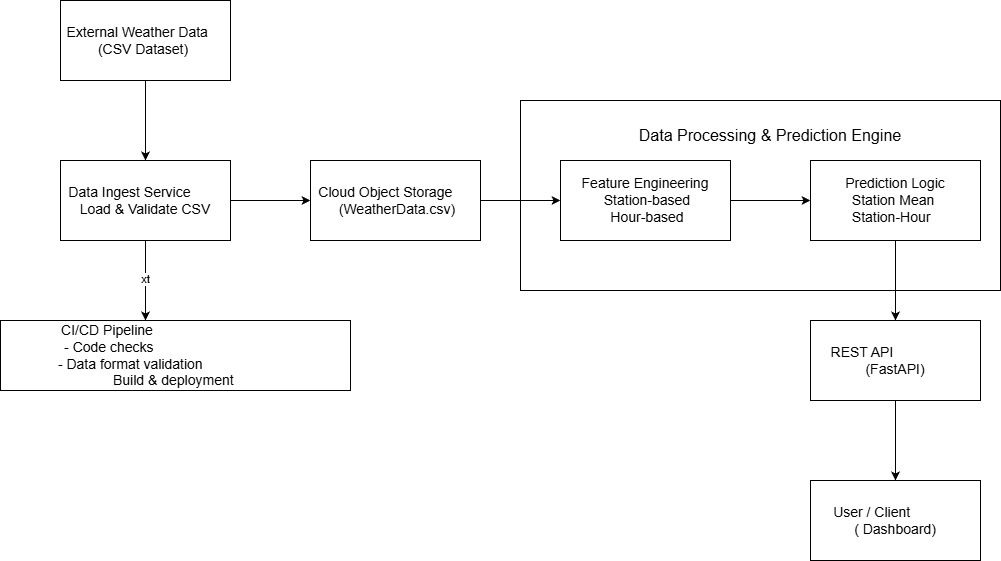

The diagram above was exported from draw.io. Its source (the exported page's mxGraphModel, read from the mxfile embedded in the PNG):
<mxGraphModel dx="1042" dy="721" grid="1" gridSize="10" guides="1" tooltips="1" connect="1" arrows="1" fold="1" page="1" pageScale="1" pageWidth="1169" pageHeight="827" math="0" shadow="0">
  <root>
    <mxCell id="0" />
    <mxCell id="1" parent="0" />
    <mxCell id="E0BISRHH_t7YzBU8Iba4-3" edge="1" parent="1" source="E0BISRHH_t7YzBU8Iba4-1" style="edgeStyle=orthogonalEdgeStyle;rounded=0;orthogonalLoop=1;jettySize=auto;html=1;" target="E0BISRHH_t7YzBU8Iba4-2" value="">
      <mxGeometry relative="1" as="geometry" />
    </mxCell>
    <mxCell id="E0BISRHH_t7YzBU8Iba4-1" parent="1" style="rounded=0;whiteSpace=wrap;html=1;" value="&lt;div&gt;&lt;font style=&quot;font-size: 14px;&quot;&gt;&amp;nbsp;External Weather Data&amp;nbsp; &amp;nbsp; &amp;nbsp; &lt;span style=&quot;background-color: transparent; color: light-dark(rgb(0, 0, 0), rgb(255, 255, 255));&quot;&gt;(CSV Dataset)&amp;nbsp;&lt;/span&gt;&lt;/font&gt;&lt;/div&gt;" vertex="1">
      <mxGeometry height="80" width="170" x="70" y="40" as="geometry" />
    </mxCell>
    <mxCell id="E0BISRHH_t7YzBU8Iba4-5" edge="1" parent="1" source="E0BISRHH_t7YzBU8Iba4-2" style="edgeStyle=orthogonalEdgeStyle;rounded=0;orthogonalLoop=1;jettySize=auto;html=1;" target="E0BISRHH_t7YzBU8Iba4-4" value="">
      <mxGeometry relative="1" as="geometry" />
    </mxCell>
    <mxCell id="E0BISRHH_t7YzBU8Iba4-15" edge="1" parent="1" source="E0BISRHH_t7YzBU8Iba4-2" style="edgeStyle=orthogonalEdgeStyle;rounded=0;orthogonalLoop=1;jettySize=auto;html=1;" target="E0BISRHH_t7YzBU8Iba4-14" value="">
      <mxGeometry relative="1" as="geometry">
        <Array as="points">
          <mxPoint x="150" y="280" />
          <mxPoint x="150" y="280" />
        </Array>
      </mxGeometry>
    </mxCell>
    <mxCell id="E0BISRHH_t7YzBU8Iba4-16" connectable="0" parent="E0BISRHH_t7YzBU8Iba4-15" style="edgeLabel;html=1;align=center;verticalAlign=middle;resizable=0;points=[];" value="xt" vertex="1">
      <mxGeometry relative="1" x="-0.0507" y="-1" as="geometry">
        <mxPoint as="offset" />
      </mxGeometry>
    </mxCell>
    <mxCell id="E0BISRHH_t7YzBU8Iba4-2" parent="1" style="rounded=0;whiteSpace=wrap;html=1;" value="&lt;font style=&quot;font-size: 14px;&quot;&gt;Data Ingest Service&amp;nbsp; &amp;nbsp; &amp;nbsp; &amp;nbsp;&amp;nbsp;&lt;/font&gt;&lt;div&gt;&lt;font style=&quot;font-size: 14px;&quot;&gt;Load &amp;amp; Validate CSV&lt;/font&gt;&lt;/div&gt;" vertex="1">
      <mxGeometry height="80" width="170" x="70" y="200" as="geometry" />
    </mxCell>
    <mxCell id="E0BISRHH_t7YzBU8Iba4-4" parent="1" style="rounded=0;whiteSpace=wrap;html=1;" value="&lt;div&gt;&lt;font style=&quot;font-size: 14px;&quot;&gt;Cloud Object Storage&amp;nbsp; &amp;nbsp; &amp;nbsp; &amp;nbsp;&lt;span style=&quot;background-color: transparent; color: light-dark(rgb(0, 0, 0), rgb(255, 255, 255));&quot;&gt;(WeatherData.csv)&lt;/span&gt;&lt;/font&gt;&lt;/div&gt;" vertex="1">
      <mxGeometry height="80" width="170" x="320" y="200" as="geometry" />
    </mxCell>
    <mxCell id="E0BISRHH_t7YzBU8Iba4-17" parent="1" style="rounded=0;whiteSpace=wrap;html=1;" value="" vertex="1">
      <mxGeometry height="190" width="480" x="530" y="140" as="geometry" />
    </mxCell>
    <mxCell id="E0BISRHH_t7YzBU8Iba4-7" edge="1" parent="1" source="E0BISRHH_t7YzBU8Iba4-4" style="edgeStyle=orthogonalEdgeStyle;rounded=0;orthogonalLoop=1;jettySize=auto;html=1;" target="E0BISRHH_t7YzBU8Iba4-6" value="">
      <mxGeometry relative="1" as="geometry" />
    </mxCell>
    <mxCell id="E0BISRHH_t7YzBU8Iba4-9" edge="1" parent="1" source="E0BISRHH_t7YzBU8Iba4-6" style="edgeStyle=orthogonalEdgeStyle;rounded=0;orthogonalLoop=1;jettySize=auto;html=1;" target="E0BISRHH_t7YzBU8Iba4-8" value="">
      <mxGeometry relative="1" as="geometry" />
    </mxCell>
    <mxCell id="E0BISRHH_t7YzBU8Iba4-6" parent="1" style="rounded=0;whiteSpace=wrap;html=1;" value="&lt;font style=&quot;font-size: 14px;&quot;&gt;Feature Engineering&lt;/font&gt;&lt;div&gt;&lt;font style=&quot;font-size: 14px;&quot;&gt;&amp;nbsp;Station-based&lt;/font&gt;&lt;/div&gt;&lt;div&gt;&lt;font style=&quot;font-size: 14px;&quot;&gt;&amp;nbsp;Hour-based&lt;/font&gt;&lt;/div&gt;" vertex="1">
      <mxGeometry height="80" width="170" x="570" y="200" as="geometry" />
    </mxCell>
    <mxCell id="E0BISRHH_t7YzBU8Iba4-11" edge="1" parent="1" source="E0BISRHH_t7YzBU8Iba4-8" style="edgeStyle=orthogonalEdgeStyle;rounded=0;orthogonalLoop=1;jettySize=auto;html=1;" target="E0BISRHH_t7YzBU8Iba4-10" value="">
      <mxGeometry relative="1" as="geometry" />
    </mxCell>
    <mxCell id="E0BISRHH_t7YzBU8Iba4-8" parent="1" style="rounded=0;whiteSpace=wrap;html=1;" value="&lt;font style=&quot;font-size: 14px;&quot;&gt;Prediction Logic&lt;/font&gt;&lt;div&gt;&lt;font style=&quot;font-size: 14px;&quot;&gt;Station Mean&amp;nbsp;&lt;/font&gt;&lt;/div&gt;&lt;div&gt;&lt;font style=&quot;font-size: 14px;&quot;&gt;Station-Hour&amp;nbsp;&amp;nbsp;&lt;/font&gt;&lt;/div&gt;" vertex="1">
      <mxGeometry height="80" width="170" x="820" y="200" as="geometry" />
    </mxCell>
    <mxCell id="E0BISRHH_t7YzBU8Iba4-13" edge="1" parent="1" source="E0BISRHH_t7YzBU8Iba4-10" style="edgeStyle=orthogonalEdgeStyle;rounded=0;orthogonalLoop=1;jettySize=auto;html=1;" target="E0BISRHH_t7YzBU8Iba4-12" value="">
      <mxGeometry relative="1" as="geometry" />
    </mxCell>
    <mxCell id="E0BISRHH_t7YzBU8Iba4-10" parent="1" style="rounded=0;whiteSpace=wrap;html=1;" value="&lt;div&gt;&lt;font style=&quot;font-size: 14px;&quot;&gt;REST API&amp;nbsp; &amp;nbsp; &amp;nbsp; &amp;nbsp; &amp;nbsp; &amp;nbsp; &amp;nbsp; &amp;nbsp; &amp;nbsp;&lt;/font&gt;&lt;/div&gt;&lt;div&gt;&lt;span style=&quot;background-color: transparent; color: light-dark(rgb(0, 0, 0), rgb(255, 255, 255));&quot;&gt;&lt;font style=&quot;font-size: 14px;&quot;&gt;&amp;nbsp;(FastAPI)&amp;nbsp;&lt;/font&gt;&lt;/span&gt;&lt;/div&gt;" vertex="1">
      <mxGeometry height="80" width="170" x="820" y="360" as="geometry" />
    </mxCell>
    <mxCell id="E0BISRHH_t7YzBU8Iba4-12" parent="1" style="rounded=0;whiteSpace=wrap;html=1;" value="&lt;div&gt;&lt;font style=&quot;font-size: 14px;&quot;&gt;&amp;nbsp;User / Client&amp;nbsp; &amp;nbsp; &amp;nbsp; &amp;nbsp; &amp;nbsp; &amp;nbsp; &amp;nbsp; (&lt;span style=&quot;background-color: transparent; color: light-dark(rgb(0, 0, 0), rgb(255, 255, 255));&quot;&gt;&amp;nbsp;Dashboard)&lt;/span&gt;&lt;/font&gt;&lt;/div&gt;" vertex="1">
      <mxGeometry height="80" width="170" x="820" y="520" as="geometry" />
    </mxCell>
    <mxCell id="E0BISRHH_t7YzBU8Iba4-14" parent="1" style="rounded=0;whiteSpace=wrap;html=1;" value="&lt;div&gt;&lt;font style=&quot;font-size: 14px;&quot;&gt;CI/CD Pipeline&amp;nbsp; &amp;nbsp; &amp;nbsp; &amp;nbsp; &amp;nbsp; &amp;nbsp; &amp;nbsp; &amp;nbsp; &amp;nbsp; &amp;nbsp; &amp;nbsp; &amp;nbsp; &amp;nbsp; &amp;nbsp; &amp;nbsp; &amp;nbsp; &amp;nbsp; &amp;nbsp;&lt;/font&gt;&lt;/div&gt;&lt;div&gt;&lt;font style=&quot;font-size: 14px;&quot;&gt;&amp;nbsp;- Code checks&amp;nbsp; &amp;nbsp; &amp;nbsp; &amp;nbsp; &amp;nbsp; &amp;nbsp; &amp;nbsp; &amp;nbsp; &amp;nbsp; &amp;nbsp; &amp;nbsp; &amp;nbsp; &amp;nbsp; &amp;nbsp; &amp;nbsp; &amp;nbsp; &amp;nbsp; &amp;nbsp;&lt;/font&gt;&lt;/div&gt;&lt;div&gt;&lt;font style=&quot;font-size: 14px;&quot;&gt;- Data format validation&amp;nbsp; &amp;nbsp; &amp;nbsp; &amp;nbsp; &amp;nbsp; &amp;nbsp; &amp;nbsp; &amp;nbsp; &amp;nbsp; &amp;nbsp; &amp;nbsp; &amp;nbsp;&lt;/font&gt;&lt;/div&gt;&lt;div&gt;&lt;span style=&quot;background-color: transparent; color: light-dark(rgb(0, 0, 0), rgb(255, 255, 255));&quot;&gt;&lt;font style=&quot;font-size: 14px;&quot;&gt;Build &amp;amp; deployment&lt;/font&gt;&amp;nbsp;&lt;/span&gt;&lt;/div&gt;" vertex="1">
      <mxGeometry height="70" width="350" x="10" y="360" as="geometry" />
    </mxCell>
    <mxCell id="E0BISRHH_t7YzBU8Iba4-18" parent="1" style="text;html=1;whiteSpace=wrap;strokeColor=none;fillColor=none;align=center;verticalAlign=middle;rounded=0;" value="&lt;font style=&quot;font-size: 16px;&quot;&gt;&amp;nbsp;Data Processing &amp;amp; Prediction Engine&amp;nbsp;&lt;/font&gt;" vertex="1">
      <mxGeometry height="50" width="300" x="630" y="150" as="geometry" />
    </mxCell>
  </root>
</mxGraphModel>